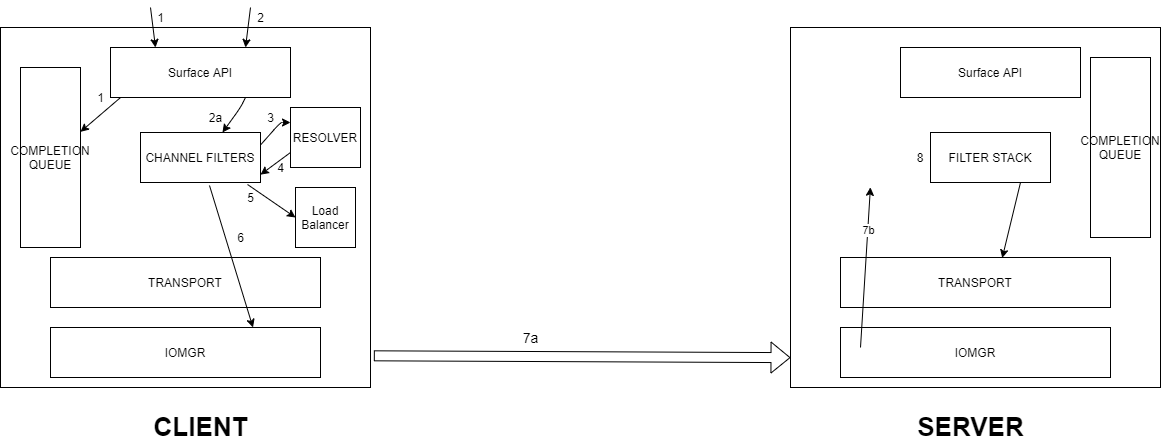

The diagram above was exported from draw.io. Its source (the exported page's mxGraphModel, read from the mxfile embedded in the PNG):
<mxGraphModel dx="868" dy="488" grid="1" gridSize="10" guides="1" tooltips="1" connect="1" arrows="1" fold="1" page="1" pageScale="1" pageWidth="850" pageHeight="1100" math="0" shadow="0">
  <root>
    <mxCell id="0" />
    <mxCell id="1" parent="0" />
    <mxCell id="p_yfLOmWD0lqwgVr0MuT-1" value="" style="rounded=0;whiteSpace=wrap;html=1;" parent="1" vertex="1">
      <mxGeometry x="180" y="140" width="370" height="360" as="geometry" />
    </mxCell>
    <mxCell id="p_yfLOmWD0lqwgVr0MuT-2" value="TRANSPORT" style="rounded=0;whiteSpace=wrap;html=1;" parent="1" vertex="1">
      <mxGeometry x="230" y="370" width="270" height="50" as="geometry" />
    </mxCell>
    <mxCell id="p_yfLOmWD0lqwgVr0MuT-3" value="&lt;span&gt;COMPLETION QUEUE&lt;/span&gt;" style="rounded=0;whiteSpace=wrap;html=1;direction=east;" parent="1" vertex="1">
      <mxGeometry x="200" y="180" width="60" height="180" as="geometry" />
    </mxCell>
    <mxCell id="p_yfLOmWD0lqwgVr0MuT-4" value="Surface API" style="rounded=0;whiteSpace=wrap;html=1;" parent="1" vertex="1">
      <mxGeometry x="290" y="160" width="180" height="50" as="geometry" />
    </mxCell>
    <mxCell id="p_yfLOmWD0lqwgVr0MuT-5" value="CHANNEL FILTERS" style="rounded=0;whiteSpace=wrap;html=1;" parent="1" vertex="1">
      <mxGeometry x="320" y="245" width="120" height="50" as="geometry" />
    </mxCell>
    <mxCell id="p_yfLOmWD0lqwgVr0MuT-6" value="IOMGR" style="rounded=0;whiteSpace=wrap;html=1;" parent="1" vertex="1">
      <mxGeometry x="230" y="440" width="270" height="50" as="geometry" />
    </mxCell>
    <mxCell id="p_yfLOmWD0lqwgVr0MuT-7" value="RESOLVER" style="rounded=0;whiteSpace=wrap;html=1;" parent="1" vertex="1">
      <mxGeometry x="470" y="220" width="70" height="60" as="geometry" />
    </mxCell>
    <mxCell id="p_yfLOmWD0lqwgVr0MuT-8" value="" style="endArrow=classic;html=1;entryX=0.25;entryY=0;entryDx=0;entryDy=0;" parent="1" target="p_yfLOmWD0lqwgVr0MuT-4" edge="1">
      <mxGeometry width="50" height="50" relative="1" as="geometry">
        <mxPoint x="330" y="120" as="sourcePoint" />
        <mxPoint x="330" y="80" as="targetPoint" />
      </mxGeometry>
    </mxCell>
    <mxCell id="p_yfLOmWD0lqwgVr0MuT-22" value="" style="endArrow=classic;html=1;entryX=0.75;entryY=0;entryDx=0;entryDy=0;" parent="1" target="p_yfLOmWD0lqwgVr0MuT-4" edge="1">
      <mxGeometry width="50" height="50" relative="1" as="geometry">
        <mxPoint x="430" y="120" as="sourcePoint" />
        <mxPoint x="345" y="170" as="targetPoint" />
      </mxGeometry>
    </mxCell>
    <mxCell id="p_yfLOmWD0lqwgVr0MuT-23" value="" style="endArrow=classic;html=1;exitX=0.056;exitY=1;exitDx=0;exitDy=0;exitPerimeter=0;" parent="1" source="p_yfLOmWD0lqwgVr0MuT-4" target="p_yfLOmWD0lqwgVr0MuT-3" edge="1">
      <mxGeometry width="50" height="50" relative="1" as="geometry">
        <mxPoint x="350" y="140" as="sourcePoint" />
        <mxPoint x="355" y="180" as="targetPoint" />
      </mxGeometry>
    </mxCell>
    <mxCell id="p_yfLOmWD0lqwgVr0MuT-24" value="" style="endArrow=classic;html=1;entryX=0.683;entryY=0;entryDx=0;entryDy=0;entryPerimeter=0;exitX=0.75;exitY=1;exitDx=0;exitDy=0;" parent="1" source="p_yfLOmWD0lqwgVr0MuT-4" target="p_yfLOmWD0lqwgVr0MuT-5" edge="1">
      <mxGeometry width="50" height="50" relative="1" as="geometry">
        <mxPoint x="360" y="300" as="sourcePoint" />
        <mxPoint x="410" y="250" as="targetPoint" />
        <Array as="points">
          <mxPoint x="420" y="220" />
        </Array>
      </mxGeometry>
    </mxCell>
    <mxCell id="p_yfLOmWD0lqwgVr0MuT-26" value="" style="endArrow=classic;html=1;entryX=0;entryY=0.25;entryDx=0;entryDy=0;exitX=1;exitY=0.25;exitDx=0;exitDy=0;" parent="1" source="p_yfLOmWD0lqwgVr0MuT-5" target="p_yfLOmWD0lqwgVr0MuT-7" edge="1">
      <mxGeometry width="50" height="50" relative="1" as="geometry">
        <mxPoint x="435" y="220" as="sourcePoint" />
        <mxPoint x="411.96000000000004" y="255" as="targetPoint" />
        <Array as="points">
          <mxPoint x="460" y="235" />
        </Array>
      </mxGeometry>
    </mxCell>
    <mxCell id="p_yfLOmWD0lqwgVr0MuT-27" value="" style="endArrow=classic;html=1;exitX=0;exitY=0.75;exitDx=0;exitDy=0;" parent="1" source="p_yfLOmWD0lqwgVr0MuT-7" edge="1">
      <mxGeometry width="50" height="50" relative="1" as="geometry">
        <mxPoint x="480.0799999999999" y="252.84000000000003" as="sourcePoint" />
        <mxPoint x="440" y="287.1550684931507" as="targetPoint" />
      </mxGeometry>
    </mxCell>
    <mxCell id="p_yfLOmWD0lqwgVr0MuT-29" value="Load Balancer" style="whiteSpace=wrap;html=1;aspect=fixed;" parent="1" vertex="1">
      <mxGeometry x="475" y="300" width="60" height="60" as="geometry" />
    </mxCell>
    <mxCell id="p_yfLOmWD0lqwgVr0MuT-34" value="" style="endArrow=classic;html=1;exitX=0.892;exitY=1.04;exitDx=0;exitDy=0;exitPerimeter=0;entryX=0;entryY=0.5;entryDx=0;entryDy=0;" parent="1" source="p_yfLOmWD0lqwgVr0MuT-5" target="p_yfLOmWD0lqwgVr0MuT-29" edge="1">
      <mxGeometry width="50" height="50" relative="1" as="geometry">
        <mxPoint x="340" y="130" as="sourcePoint" />
        <mxPoint x="345" y="170" as="targetPoint" />
      </mxGeometry>
    </mxCell>
    <mxCell id="p_yfLOmWD0lqwgVr0MuT-35" value="" style="endArrow=classic;html=1;exitX=0.575;exitY=1.06;exitDx=0;exitDy=0;exitPerimeter=0;entryX=0.75;entryY=0;entryDx=0;entryDy=0;" parent="1" source="p_yfLOmWD0lqwgVr0MuT-5" target="p_yfLOmWD0lqwgVr0MuT-6" edge="1">
      <mxGeometry width="50" height="50" relative="1" as="geometry">
        <mxPoint x="437.03999999999996" y="307" as="sourcePoint" />
        <mxPoint x="485" y="340" as="targetPoint" />
      </mxGeometry>
    </mxCell>
    <mxCell id="p_yfLOmWD0lqwgVr0MuT-36" value="1" style="text;html=1;align=center;verticalAlign=middle;resizable=0;points=[];autosize=1;" parent="1" vertex="1">
      <mxGeometry x="330" y="120" width="20" height="20" as="geometry" />
    </mxCell>
    <mxCell id="p_yfLOmWD0lqwgVr0MuT-37" value="2&lt;span style=&quot;color: rgba(0 , 0 , 0 , 0) ; font-family: monospace ; font-size: 0px&quot;&gt;%3CmxGraphModel%3E%3Croot%3E%3CmxCell%20id%3D%220%22%2F%3E%3CmxCell%20id%3D%221%22%20parent%3D%220%22%2F%3E%3CmxCell%20id%3D%222%22%20value%3D%221%22%20style%3D%22text%3Bhtml%3D1%3Balign%3Dcenter%3BverticalAlign%3Dmiddle%3Bresizable%3D0%3Bpoints%3D%5B%5D%3Bautosize%3D1%3B%22%20vertex%3D%221%22%20parent%3D%221%22%3E%3CmxGeometry%20x%3D%22370%22%20y%3D%2290%22%20width%3D%2220%22%20height%3D%2220%22%20as%3D%22geometry%22%2F%3E%3C%2FmxCell%3E%3C%2Froot%3E%3C%2FmxGraphModel%3E&lt;/span&gt;" style="text;html=1;align=center;verticalAlign=middle;resizable=0;points=[];autosize=1;" parent="1" vertex="1">
      <mxGeometry x="430" y="120" width="20" height="20" as="geometry" />
    </mxCell>
    <mxCell id="p_yfLOmWD0lqwgVr0MuT-38" value="1" style="text;html=1;align=center;verticalAlign=middle;resizable=0;points=[];autosize=1;" parent="1" vertex="1">
      <mxGeometry x="270" y="200" width="20" height="20" as="geometry" />
    </mxCell>
    <mxCell id="p_yfLOmWD0lqwgVr0MuT-39" value="3" style="text;html=1;align=center;verticalAlign=middle;resizable=0;points=[];autosize=1;" parent="1" vertex="1">
      <mxGeometry x="440" y="220" width="20" height="20" as="geometry" />
    </mxCell>
    <mxCell id="p_yfLOmWD0lqwgVr0MuT-42" value="2a" style="text;html=1;align=center;verticalAlign=middle;resizable=0;points=[];autosize=1;" parent="1" vertex="1">
      <mxGeometry x="380" y="220" width="30" height="20" as="geometry" />
    </mxCell>
    <mxCell id="p_yfLOmWD0lqwgVr0MuT-44" value="4" style="text;html=1;align=center;verticalAlign=middle;resizable=0;points=[];autosize=1;" parent="1" vertex="1">
      <mxGeometry x="450" y="270" width="20" height="20" as="geometry" />
    </mxCell>
    <mxCell id="p_yfLOmWD0lqwgVr0MuT-46" value="5&lt;span style=&quot;color: rgba(0 , 0 , 0 , 0) ; font-family: monospace ; font-size: 0px&quot;&gt;%3CmxGraphModel%3E%3Croot%3E%3CmxCell%20id%3D%220%22%2F%3E%3CmxCell%20id%3D%221%22%20parent%3D%220%22%2F%3E%3CmxCell%20id%3D%222%22%20value%3D%224%22%20style%3D%22text%3Bhtml%3D1%3Balign%3Dcenter%3BverticalAlign%3Dmiddle%3Bresizable%3D0%3Bpoints%3D%5B%5D%3Bautosize%3D1%3B%22%20vertex%3D%221%22%20parent%3D%221%22%3E%3CmxGeometry%20x%3D%22490%22%20y%3D%22240%22%20width%3D%2220%22%20height%3D%2220%22%20as%3D%22geometry%22%2F%3E%3C%2FmxCell%3E%3C%2Froot%3E%3C%2FmxGraphModel%3E&lt;/span&gt;" style="text;html=1;align=center;verticalAlign=middle;resizable=0;points=[];autosize=1;" parent="1" vertex="1">
      <mxGeometry x="420" y="300" width="20" height="20" as="geometry" />
    </mxCell>
    <mxCell id="p_yfLOmWD0lqwgVr0MuT-47" value="6" style="text;html=1;align=center;verticalAlign=middle;resizable=0;points=[];autosize=1;" parent="1" vertex="1">
      <mxGeometry x="410" y="340" width="20" height="20" as="geometry" />
    </mxCell>
    <mxCell id="p_yfLOmWD0lqwgVr0MuT-48" value="" style="rounded=0;whiteSpace=wrap;html=1;" parent="1" vertex="1">
      <mxGeometry x="970" y="140" width="370" height="360" as="geometry" />
    </mxCell>
    <mxCell id="p_yfLOmWD0lqwgVr0MuT-49" value="TRANSPORT" style="rounded=0;whiteSpace=wrap;html=1;" parent="1" vertex="1">
      <mxGeometry x="1020" y="370" width="270" height="50" as="geometry" />
    </mxCell>
    <mxCell id="p_yfLOmWD0lqwgVr0MuT-50" value="&lt;span&gt;COMPLETION QUEUE&lt;/span&gt;" style="rounded=0;whiteSpace=wrap;html=1;direction=east;" parent="1" vertex="1">
      <mxGeometry x="1270" y="170" width="60" height="180" as="geometry" />
    </mxCell>
    <mxCell id="p_yfLOmWD0lqwgVr0MuT-51" value="Surface API" style="rounded=0;whiteSpace=wrap;html=1;" parent="1" vertex="1">
      <mxGeometry x="1080" y="160" width="180" height="50" as="geometry" />
    </mxCell>
    <mxCell id="p_yfLOmWD0lqwgVr0MuT-52" value="FILTER STACK" style="rounded=0;whiteSpace=wrap;html=1;" parent="1" vertex="1">
      <mxGeometry x="1110" y="245" width="120" height="50" as="geometry" />
    </mxCell>
    <mxCell id="p_yfLOmWD0lqwgVr0MuT-53" value="IOMGR" style="rounded=0;whiteSpace=wrap;html=1;" parent="1" vertex="1">
      <mxGeometry x="1020" y="440" width="270" height="50" as="geometry" />
    </mxCell>
    <mxCell id="p_yfLOmWD0lqwgVr0MuT-72" value="" style="shape=flexArrow;endArrow=classic;html=1;entryX=0;entryY=0.917;entryDx=0;entryDy=0;entryPerimeter=0;exitX=1.009;exitY=0.912;exitDx=0;exitDy=0;exitPerimeter=0;" parent="1" source="p_yfLOmWD0lqwgVr0MuT-1" target="p_yfLOmWD0lqwgVr0MuT-48" edge="1">
      <mxGeometry width="50" height="50" relative="1" as="geometry">
        <mxPoint x="380" y="370" as="sourcePoint" />
        <mxPoint x="430" y="320" as="targetPoint" />
      </mxGeometry>
    </mxCell>
    <mxCell id="p_yfLOmWD0lqwgVr0MuT-73" value="&lt;font style=&quot;font-size: 14px&quot;&gt;7a&lt;/font&gt;" style="text;html=1;align=center;verticalAlign=middle;resizable=0;points=[];autosize=1;" parent="1" vertex="1">
      <mxGeometry x="695" y="440" width="30" height="20" as="geometry" />
    </mxCell>
    <mxCell id="p_yfLOmWD0lqwgVr0MuT-76" value="&lt;b&gt;&lt;font style=&quot;font-size: 26px&quot;&gt;SERVER&lt;/font&gt;&lt;/b&gt;" style="text;html=1;align=center;verticalAlign=middle;resizable=0;points=[];autosize=1;" parent="1" vertex="1">
      <mxGeometry x="1090" y="530" width="120" height="20" as="geometry" />
    </mxCell>
    <mxCell id="p_yfLOmWD0lqwgVr0MuT-77" value="&lt;b&gt;&lt;font style=&quot;font-size: 26px&quot;&gt;CLIENT&lt;/font&gt;&lt;/b&gt;" style="text;html=1;align=center;verticalAlign=middle;resizable=0;points=[];autosize=1;" parent="1" vertex="1">
      <mxGeometry x="325" y="530" width="110" height="20" as="geometry" />
    </mxCell>
    <mxCell id="p_yfLOmWD0lqwgVr0MuT-78" value="" style="endArrow=classic;html=1;entryX=0.216;entryY=0.444;entryDx=0;entryDy=0;entryPerimeter=0;" parent="1" target="p_yfLOmWD0lqwgVr0MuT-48" edge="1">
      <mxGeometry width="50" height="50" relative="1" as="geometry">
        <mxPoint x="1040" y="460" as="sourcePoint" />
        <mxPoint x="1090" y="410" as="targetPoint" />
      </mxGeometry>
    </mxCell>
    <mxCell id="p_yfLOmWD0lqwgVr0MuT-79" value="7b" style="edgeLabel;html=1;align=center;verticalAlign=middle;resizable=0;points=[];" parent="p_yfLOmWD0lqwgVr0MuT-78" vertex="1" connectable="0">
      <mxGeometry x="0.468" relative="1" as="geometry">
        <mxPoint as="offset" />
      </mxGeometry>
    </mxCell>
    <mxCell id="p_yfLOmWD0lqwgVr0MuT-80" value="8" style="text;html=1;strokeColor=none;fillColor=none;align=center;verticalAlign=middle;whiteSpace=wrap;rounded=0;" parent="1" vertex="1">
      <mxGeometry x="1080" y="260" width="40" height="20" as="geometry" />
    </mxCell>
    <mxCell id="p_yfLOmWD0lqwgVr0MuT-81" value="" style="endArrow=classic;html=1;entryX=0.599;entryY=0.009;entryDx=0;entryDy=0;entryPerimeter=0;exitX=0.75;exitY=1;exitDx=0;exitDy=0;" parent="1" source="p_yfLOmWD0lqwgVr0MuT-52" target="p_yfLOmWD0lqwgVr0MuT-49" edge="1">
      <mxGeometry width="50" height="50" relative="1" as="geometry">
        <mxPoint x="1090" y="320" as="sourcePoint" />
        <mxPoint x="1140" y="270" as="targetPoint" />
      </mxGeometry>
    </mxCell>
  </root>
</mxGraphModel>